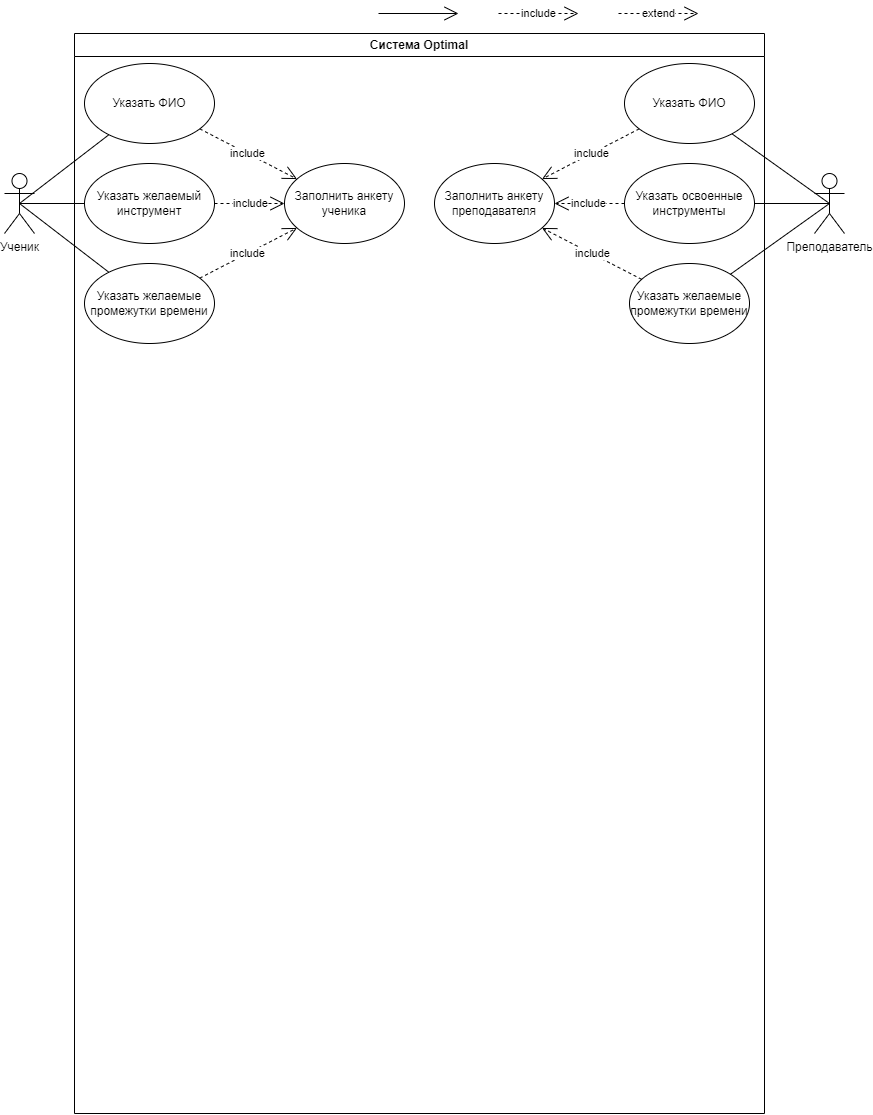

The diagram above was exported from draw.io. Its source (the exported page's mxGraphModel, read from the mxfile embedded in the PNG):
<mxGraphModel dx="959" dy="1077" grid="1" gridSize="10" guides="1" tooltips="1" connect="1" arrows="1" fold="1" page="1" pageScale="1" pageWidth="827" pageHeight="1169" math="0" shadow="0">
  <root>
    <mxCell id="WIyWlLk6GJQsqaUBKTNV-0" />
    <mxCell id="WIyWlLk6GJQsqaUBKTNV-1" parent="WIyWlLk6GJQsqaUBKTNV-0" />
    <mxCell id="krtc9g2bstwBj-4F9eUw-6" value="Ученик&lt;br&gt;" style="shape=umlActor;verticalLabelPosition=bottom;verticalAlign=top;html=1;" parent="WIyWlLk6GJQsqaUBKTNV-1" vertex="1">
      <mxGeometry x="40" y="200" width="30" height="60" as="geometry" />
    </mxCell>
    <mxCell id="krtc9g2bstwBj-4F9eUw-16" value="" style="endArrow=open;endFill=1;endSize=12;html=1;rounded=0;" parent="WIyWlLk6GJQsqaUBKTNV-1" edge="1">
      <mxGeometry width="160" relative="1" as="geometry">
        <mxPoint x="414" y="40" as="sourcePoint" />
        <mxPoint x="494" y="40" as="targetPoint" />
      </mxGeometry>
    </mxCell>
    <mxCell id="krtc9g2bstwBj-4F9eUw-19" value="Преподаватель" style="shape=umlActor;verticalLabelPosition=bottom;verticalAlign=top;html=1;" parent="WIyWlLk6GJQsqaUBKTNV-1" vertex="1">
      <mxGeometry x="850" y="200" width="30" height="60" as="geometry" />
    </mxCell>
    <mxCell id="krtc9g2bstwBj-4F9eUw-43" value="include" style="endArrow=open;endSize=12;dashed=1;html=1;rounded=0;" parent="WIyWlLk6GJQsqaUBKTNV-1" edge="1">
      <mxGeometry width="160" relative="1" as="geometry">
        <mxPoint x="534" y="40" as="sourcePoint" />
        <mxPoint x="614" y="40" as="targetPoint" />
      </mxGeometry>
    </mxCell>
    <mxCell id="krtc9g2bstwBj-4F9eUw-47" value="extend" style="endArrow=open;endSize=12;dashed=1;html=1;rounded=0;" parent="WIyWlLk6GJQsqaUBKTNV-1" edge="1">
      <mxGeometry width="160" relative="1" as="geometry">
        <mxPoint x="654" y="40" as="sourcePoint" />
        <mxPoint x="734" y="40" as="targetPoint" />
      </mxGeometry>
    </mxCell>
    <mxCell id="SvJ2kyIWWU8BiTVmHB7T-8" value="Система Optimal" style="swimlane;whiteSpace=wrap;html=1;" vertex="1" parent="WIyWlLk6GJQsqaUBKTNV-1">
      <mxGeometry x="110" y="60" width="690" height="1080" as="geometry" />
    </mxCell>
    <mxCell id="krtc9g2bstwBj-4F9eUw-4" value="Указать желаемые промежутки времени" style="ellipse;whiteSpace=wrap;html=1;" parent="SvJ2kyIWWU8BiTVmHB7T-8" vertex="1">
      <mxGeometry x="10" y="230" width="130" height="80" as="geometry" />
    </mxCell>
    <mxCell id="SvJ2kyIWWU8BiTVmHB7T-10" value="Указать желаемые промежутки времени" style="ellipse;whiteSpace=wrap;html=1;" vertex="1" parent="SvJ2kyIWWU8BiTVmHB7T-8">
      <mxGeometry x="555" y="230" width="120" height="80" as="geometry" />
    </mxCell>
    <mxCell id="SvJ2kyIWWU8BiTVmHB7T-13" value="Заполнить анкету ученика" style="ellipse;whiteSpace=wrap;html=1;" vertex="1" parent="SvJ2kyIWWU8BiTVmHB7T-8">
      <mxGeometry x="210" y="130" width="120" height="80" as="geometry" />
    </mxCell>
    <mxCell id="SvJ2kyIWWU8BiTVmHB7T-14" value="include" style="endArrow=open;endSize=12;dashed=1;html=1;rounded=0;" edge="1" parent="SvJ2kyIWWU8BiTVmHB7T-8" source="krtc9g2bstwBj-4F9eUw-4" target="SvJ2kyIWWU8BiTVmHB7T-13">
      <mxGeometry width="160" relative="1" as="geometry">
        <mxPoint x="184" y="-20" as="sourcePoint" />
        <mxPoint x="264" y="-20" as="targetPoint" />
      </mxGeometry>
    </mxCell>
    <mxCell id="SvJ2kyIWWU8BiTVmHB7T-15" value="include" style="endArrow=open;endSize=12;dashed=1;html=1;rounded=0;" edge="1" parent="SvJ2kyIWWU8BiTVmHB7T-8" source="SvJ2kyIWWU8BiTVmHB7T-10" target="SvJ2kyIWWU8BiTVmHB7T-22">
      <mxGeometry width="160" relative="1" as="geometry">
        <mxPoint x="184" y="-20" as="sourcePoint" />
        <mxPoint x="600" y="120" as="targetPoint" />
      </mxGeometry>
    </mxCell>
    <mxCell id="SvJ2kyIWWU8BiTVmHB7T-16" value="Указать желаемый инструмент" style="ellipse;whiteSpace=wrap;html=1;" vertex="1" parent="SvJ2kyIWWU8BiTVmHB7T-8">
      <mxGeometry x="10" y="130" width="130" height="80" as="geometry" />
    </mxCell>
    <mxCell id="SvJ2kyIWWU8BiTVmHB7T-19" value="Указать ФИО" style="ellipse;whiteSpace=wrap;html=1;" vertex="1" parent="SvJ2kyIWWU8BiTVmHB7T-8">
      <mxGeometry x="10" y="30" width="130" height="80" as="geometry" />
    </mxCell>
    <mxCell id="SvJ2kyIWWU8BiTVmHB7T-20" value="include" style="endArrow=open;endSize=12;dashed=1;html=1;rounded=0;" edge="1" parent="SvJ2kyIWWU8BiTVmHB7T-8" source="SvJ2kyIWWU8BiTVmHB7T-16" target="SvJ2kyIWWU8BiTVmHB7T-13">
      <mxGeometry width="160" relative="1" as="geometry">
        <mxPoint x="305.85192601213726" y="302.11410625963777" as="sourcePoint" />
        <mxPoint x="369.2522769936411" y="187.53239779801993" as="targetPoint" />
      </mxGeometry>
    </mxCell>
    <mxCell id="SvJ2kyIWWU8BiTVmHB7T-21" value="include" style="endArrow=open;endSize=12;dashed=1;html=1;rounded=0;" edge="1" parent="SvJ2kyIWWU8BiTVmHB7T-8" source="SvJ2kyIWWU8BiTVmHB7T-19" target="SvJ2kyIWWU8BiTVmHB7T-13">
      <mxGeometry width="160" relative="1" as="geometry">
        <mxPoint x="305.85192601213726" y="302.11410625963777" as="sourcePoint" />
        <mxPoint x="369.2522769936411" y="187.53239779801993" as="targetPoint" />
      </mxGeometry>
    </mxCell>
    <mxCell id="SvJ2kyIWWU8BiTVmHB7T-22" value="Заполнить анкету преподавателя" style="ellipse;whiteSpace=wrap;html=1;" vertex="1" parent="SvJ2kyIWWU8BiTVmHB7T-8">
      <mxGeometry x="360" y="130" width="120" height="80" as="geometry" />
    </mxCell>
    <mxCell id="SvJ2kyIWWU8BiTVmHB7T-23" value="Указать ФИО" style="ellipse;whiteSpace=wrap;html=1;" vertex="1" parent="SvJ2kyIWWU8BiTVmHB7T-8">
      <mxGeometry x="550" y="30" width="130" height="80" as="geometry" />
    </mxCell>
    <mxCell id="SvJ2kyIWWU8BiTVmHB7T-24" value="include" style="endArrow=open;endSize=12;dashed=1;html=1;rounded=0;" edge="1" source="SvJ2kyIWWU8BiTVmHB7T-23" parent="SvJ2kyIWWU8BiTVmHB7T-8" target="SvJ2kyIWWU8BiTVmHB7T-22">
      <mxGeometry width="160" relative="1" as="geometry">
        <mxPoint x="657.3519260121373" y="462.11410625963777" as="sourcePoint" />
        <mxPoint x="495.6261842344104" y="99.33762762257379" as="targetPoint" />
      </mxGeometry>
    </mxCell>
    <mxCell id="SvJ2kyIWWU8BiTVmHB7T-27" value="Указать освоенные инструменты" style="ellipse;whiteSpace=wrap;html=1;" vertex="1" parent="SvJ2kyIWWU8BiTVmHB7T-8">
      <mxGeometry x="550" y="130" width="130" height="80" as="geometry" />
    </mxCell>
    <mxCell id="SvJ2kyIWWU8BiTVmHB7T-29" value="include" style="endArrow=open;endSize=12;dashed=1;html=1;rounded=0;" edge="1" parent="SvJ2kyIWWU8BiTVmHB7T-8" source="SvJ2kyIWWU8BiTVmHB7T-27" target="SvJ2kyIWWU8BiTVmHB7T-22">
      <mxGeometry width="160" relative="1" as="geometry">
        <mxPoint x="713.8615721283479" y="239.0306217145992" as="sourcePoint" />
        <mxPoint x="649.6812906373318" y="190.00292706725077" as="targetPoint" />
      </mxGeometry>
    </mxCell>
    <mxCell id="SvJ2kyIWWU8BiTVmHB7T-9" value="" style="endArrow=none;html=1;rounded=0;exitX=0.5;exitY=0.5;exitDx=0;exitDy=0;exitPerimeter=0;" edge="1" parent="WIyWlLk6GJQsqaUBKTNV-1" source="krtc9g2bstwBj-4F9eUw-6" target="krtc9g2bstwBj-4F9eUw-4">
      <mxGeometry width="50" height="50" relative="1" as="geometry">
        <mxPoint x="390" y="450" as="sourcePoint" />
        <mxPoint x="440" y="400" as="targetPoint" />
      </mxGeometry>
    </mxCell>
    <mxCell id="SvJ2kyIWWU8BiTVmHB7T-11" value="" style="endArrow=none;html=1;rounded=0;exitX=0.5;exitY=0.5;exitDx=0;exitDy=0;exitPerimeter=0;" edge="1" target="SvJ2kyIWWU8BiTVmHB7T-10" parent="WIyWlLk6GJQsqaUBKTNV-1" source="krtc9g2bstwBj-4F9eUw-19">
      <mxGeometry width="50" height="50" relative="1" as="geometry">
        <mxPoint x="105" y="485" as="sourcePoint" />
        <mxPoint x="440" y="490" as="targetPoint" />
      </mxGeometry>
    </mxCell>
    <mxCell id="SvJ2kyIWWU8BiTVmHB7T-17" value="" style="endArrow=none;html=1;rounded=0;exitX=0.5;exitY=0.5;exitDx=0;exitDy=0;exitPerimeter=0;" edge="1" parent="WIyWlLk6GJQsqaUBKTNV-1" source="krtc9g2bstwBj-4F9eUw-6" target="SvJ2kyIWWU8BiTVmHB7T-16">
      <mxGeometry width="50" height="50" relative="1" as="geometry">
        <mxPoint x="65" y="300" as="sourcePoint" />
        <mxPoint x="130" y="300" as="targetPoint" />
      </mxGeometry>
    </mxCell>
    <mxCell id="SvJ2kyIWWU8BiTVmHB7T-18" value="" style="endArrow=none;html=1;rounded=0;exitX=0.5;exitY=0.5;exitDx=0;exitDy=0;exitPerimeter=0;" edge="1" target="SvJ2kyIWWU8BiTVmHB7T-19" parent="WIyWlLk6GJQsqaUBKTNV-1" source="krtc9g2bstwBj-4F9eUw-6">
      <mxGeometry width="50" height="50" relative="1" as="geometry">
        <mxPoint x="30" y="60" as="sourcePoint" />
        <mxPoint x="105" y="70" as="targetPoint" />
      </mxGeometry>
    </mxCell>
    <mxCell id="SvJ2kyIWWU8BiTVmHB7T-25" value="" style="endArrow=none;html=1;rounded=0;exitX=0.5;exitY=0.5;exitDx=0;exitDy=0;exitPerimeter=0;" edge="1" target="SvJ2kyIWWU8BiTVmHB7T-23" parent="WIyWlLk6GJQsqaUBKTNV-1" source="krtc9g2bstwBj-4F9eUw-19">
      <mxGeometry width="50" height="50" relative="1" as="geometry">
        <mxPoint x="878.5" y="270" as="sourcePoint" />
        <mxPoint x="456.5" y="230" as="targetPoint" />
      </mxGeometry>
    </mxCell>
    <mxCell id="SvJ2kyIWWU8BiTVmHB7T-28" value="" style="endArrow=none;html=1;rounded=0;exitX=0.5;exitY=0.5;exitDx=0;exitDy=0;exitPerimeter=0;" edge="1" target="SvJ2kyIWWU8BiTVmHB7T-27" parent="WIyWlLk6GJQsqaUBKTNV-1" source="krtc9g2bstwBj-4F9eUw-19">
      <mxGeometry width="50" height="50" relative="1" as="geometry">
        <mxPoint x="726" y="574" as="sourcePoint" />
        <mxPoint x="330.5" y="514" as="targetPoint" />
      </mxGeometry>
    </mxCell>
  </root>
</mxGraphModel>